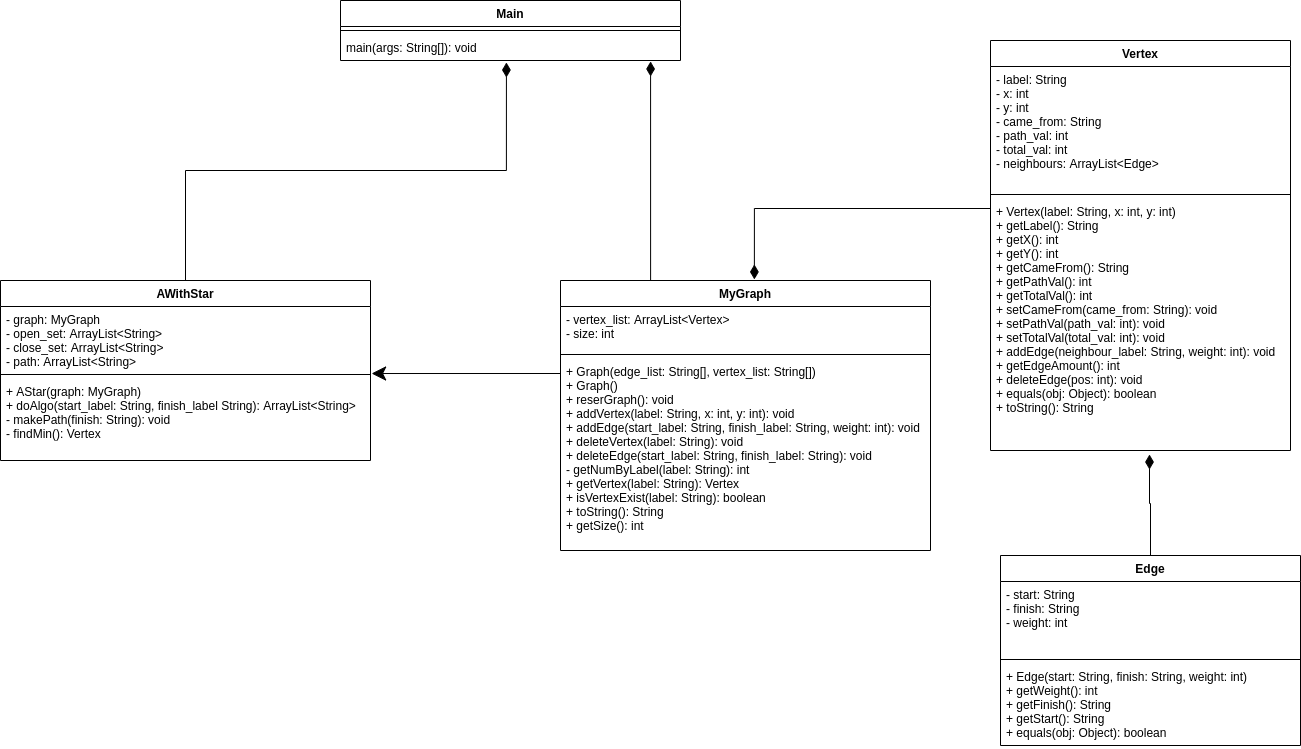

The diagram above was exported from draw.io. Its source (the exported page's mxGraphModel, read from the mxfile embedded in the PNG):
<mxGraphModel dx="1711" dy="538" grid="1" gridSize="10" guides="1" tooltips="1" connect="1" arrows="1" fold="1" page="1" pageScale="1" pageWidth="827" pageHeight="1169" math="0" shadow="0">
  <root>
    <mxCell id="0" />
    <mxCell id="1" parent="0" />
    <mxCell id="TQtFSgQ96KS6AKX3kSrI-1" value="Vertex" style="swimlane;fontStyle=1;align=center;verticalAlign=top;childLayout=stackLayout;horizontal=1;startSize=26;horizontalStack=0;resizeParent=1;resizeParentMax=0;resizeLast=0;collapsible=1;marginBottom=0;" parent="1" vertex="1">
      <mxGeometry x="470" y="70" width="300" height="410" as="geometry" />
    </mxCell>
    <mxCell id="TQtFSgQ96KS6AKX3kSrI-2" value="- label: String&#10;- x: int&#10;- y: int&#10;- came_from: String&#10;- path_val: int&#10;- total_val: int&#10;- neighbours: ArrayList&lt;Edge&gt;" style="text;strokeColor=none;fillColor=none;align=left;verticalAlign=top;spacingLeft=4;spacingRight=4;overflow=hidden;rotatable=0;points=[[0,0.5],[1,0.5]];portConstraint=eastwest;" parent="TQtFSgQ96KS6AKX3kSrI-1" vertex="1">
      <mxGeometry y="26" width="300" height="124" as="geometry" />
    </mxCell>
    <mxCell id="TQtFSgQ96KS6AKX3kSrI-3" value="" style="line;strokeWidth=1;fillColor=none;align=left;verticalAlign=middle;spacingTop=-1;spacingLeft=3;spacingRight=3;rotatable=0;labelPosition=right;points=[];portConstraint=eastwest;" parent="TQtFSgQ96KS6AKX3kSrI-1" vertex="1">
      <mxGeometry y="150" width="300" height="8" as="geometry" />
    </mxCell>
    <mxCell id="TQtFSgQ96KS6AKX3kSrI-4" value="+ Vertex(label: String, x: int, y: int)&#10;+ getLabel(): String&#10;+ getX(): int&#10;+ getY(): int&#10;+ getCameFrom(): String&#10;+ getPathVal(): int&#10;+ getTotalVal(): int&#10;+ setCameFrom(came_from: String): void&#10;+ setPathVal(path_val: int): void&#10;+ setTotalVal(total_val: int): void&#10;+ addEdge(neighbour_label: String, weight: int): void&#10;+ getEdgeAmount(): int&#10;+ deleteEdge(pos: int): void&#10;+ equals(obj: Object): boolean&#10;+ toString(): String" style="text;strokeColor=none;fillColor=none;align=left;verticalAlign=top;spacingLeft=4;spacingRight=4;overflow=hidden;rotatable=0;points=[[0,0.5],[1,0.5]];portConstraint=eastwest;" parent="TQtFSgQ96KS6AKX3kSrI-1" vertex="1">
      <mxGeometry y="158" width="300" height="252" as="geometry" />
    </mxCell>
    <mxCell id="8yNVMVe7yNzEnM9muyRR-7" style="edgeStyle=orthogonalEdgeStyle;rounded=0;orthogonalLoop=1;jettySize=auto;html=1;exitX=0.25;exitY=0;exitDx=0;exitDy=0;entryX=0.912;entryY=1.038;entryDx=0;entryDy=0;entryPerimeter=0;endArrow=diamondThin;endFill=1;endSize=12;" edge="1" parent="1" source="TQtFSgQ96KS6AKX3kSrI-5" target="TQtFSgQ96KS6AKX3kSrI-36">
      <mxGeometry relative="1" as="geometry">
        <Array as="points">
          <mxPoint x="130" y="310" />
        </Array>
      </mxGeometry>
    </mxCell>
    <mxCell id="TQtFSgQ96KS6AKX3kSrI-5" value="MyGraph" style="swimlane;fontStyle=1;align=center;verticalAlign=top;childLayout=stackLayout;horizontal=1;startSize=26;horizontalStack=0;resizeParent=1;resizeParentMax=0;resizeLast=0;collapsible=1;marginBottom=0;" parent="1" vertex="1">
      <mxGeometry x="40" y="310" width="370" height="270" as="geometry" />
    </mxCell>
    <mxCell id="TQtFSgQ96KS6AKX3kSrI-6" value="- vertex_list: ArrayList&lt;Vertex&gt;&#10;- size: int" style="text;strokeColor=none;fillColor=none;align=left;verticalAlign=top;spacingLeft=4;spacingRight=4;overflow=hidden;rotatable=0;points=[[0,0.5],[1,0.5]];portConstraint=eastwest;" parent="TQtFSgQ96KS6AKX3kSrI-5" vertex="1">
      <mxGeometry y="26" width="370" height="44" as="geometry" />
    </mxCell>
    <mxCell id="TQtFSgQ96KS6AKX3kSrI-7" value="" style="line;strokeWidth=1;fillColor=none;align=left;verticalAlign=middle;spacingTop=-1;spacingLeft=3;spacingRight=3;rotatable=0;labelPosition=right;points=[];portConstraint=eastwest;" parent="TQtFSgQ96KS6AKX3kSrI-5" vertex="1">
      <mxGeometry y="70" width="370" height="8" as="geometry" />
    </mxCell>
    <mxCell id="TQtFSgQ96KS6AKX3kSrI-8" value="+ Graph(edge_list: String[], vertex_list: String[])&#10;+ Graph()&#10;+ reserGraph(): void&#10;+ addVertex(label: String, x: int, y: int): void&#10;+ addEdge(start_label: String, finish_label: String, weight: int): void&#10;+ deleteVertex(label: String): void&#10;+ deleteEdge(start_label: String, finish_label: String): void&#10;- getNumByLabel(label: String): int&#10;+ getVertex(label: String): Vertex&#10;+ isVertexExist(label: String): boolean&#10;+ toString(): String&#10;+ getSize(): int&#10;" style="text;strokeColor=none;fillColor=none;align=left;verticalAlign=top;spacingLeft=4;spacingRight=4;overflow=hidden;rotatable=0;points=[[0,0.5],[1,0.5]];portConstraint=eastwest;" parent="TQtFSgQ96KS6AKX3kSrI-5" vertex="1">
      <mxGeometry y="78" width="370" height="192" as="geometry" />
    </mxCell>
    <mxCell id="TQtFSgQ96KS6AKX3kSrI-39" value="" style="edgeStyle=orthogonalEdgeStyle;rounded=0;orthogonalLoop=1;jettySize=auto;html=1;exitX=0.5;exitY=0;exitDx=0;exitDy=0;entryX=0.488;entryY=1.077;entryDx=0;entryDy=0;entryPerimeter=0;endArrow=diamondThin;endFill=1;endSize=12;" parent="1" source="TQtFSgQ96KS6AKX3kSrI-9" target="TQtFSgQ96KS6AKX3kSrI-36" edge="1">
      <mxGeometry relative="1" as="geometry">
        <Array as="points">
          <mxPoint x="-335" y="200" />
          <mxPoint x="-14" y="200" />
        </Array>
      </mxGeometry>
    </mxCell>
    <mxCell id="TQtFSgQ96KS6AKX3kSrI-9" value="AWithStar" style="swimlane;fontStyle=1;align=center;verticalAlign=top;childLayout=stackLayout;horizontal=1;startSize=26;horizontalStack=0;resizeParent=1;resizeParentMax=0;resizeLast=0;collapsible=1;marginBottom=0;" parent="1" vertex="1">
      <mxGeometry x="-520" y="310" width="370" height="180" as="geometry" />
    </mxCell>
    <mxCell id="TQtFSgQ96KS6AKX3kSrI-10" value="- graph: MyGraph&#10;- open_set: ArrayList&lt;String&gt;&#10;- close_set: ArrayList&lt;String&gt;&#10;- path: ArrayList&lt;String&gt;" style="text;strokeColor=none;fillColor=none;align=left;verticalAlign=top;spacingLeft=4;spacingRight=4;overflow=hidden;rotatable=0;points=[[0,0.5],[1,0.5]];portConstraint=eastwest;" parent="TQtFSgQ96KS6AKX3kSrI-9" vertex="1">
      <mxGeometry y="26" width="370" height="64" as="geometry" />
    </mxCell>
    <mxCell id="TQtFSgQ96KS6AKX3kSrI-11" value="" style="line;strokeWidth=1;fillColor=none;align=left;verticalAlign=middle;spacingTop=-1;spacingLeft=3;spacingRight=3;rotatable=0;labelPosition=right;points=[];portConstraint=eastwest;" parent="TQtFSgQ96KS6AKX3kSrI-9" vertex="1">
      <mxGeometry y="90" width="370" height="8" as="geometry" />
    </mxCell>
    <mxCell id="TQtFSgQ96KS6AKX3kSrI-12" value="+ AStar(graph: MyGraph)&#10;+ doAlgo(start_label: String, finish_label String): ArrayList&lt;String&gt;&#10;- makePath(finish: String): void&#10;- findMin(): Vertex" style="text;strokeColor=none;fillColor=none;align=left;verticalAlign=top;spacingLeft=4;spacingRight=4;overflow=hidden;rotatable=0;points=[[0,0.5],[1,0.5]];portConstraint=eastwest;" parent="TQtFSgQ96KS6AKX3kSrI-9" vertex="1">
      <mxGeometry y="98" width="370" height="82" as="geometry" />
    </mxCell>
    <mxCell id="TQtFSgQ96KS6AKX3kSrI-23" style="edgeStyle=orthogonalEdgeStyle;rounded=0;orthogonalLoop=1;jettySize=auto;html=1;endArrow=diamondThin;endFill=1;startSize=6;endSize=12;entryX=0.524;entryY=-0.004;entryDx=0;entryDy=0;entryPerimeter=0;" parent="1" target="TQtFSgQ96KS6AKX3kSrI-5" edge="1">
      <mxGeometry relative="1" as="geometry">
        <mxPoint x="470" y="238" as="sourcePoint" />
        <mxPoint x="230" y="238" as="targetPoint" />
        <Array as="points">
          <mxPoint x="470" y="238" />
          <mxPoint x="234" y="238" />
        </Array>
      </mxGeometry>
    </mxCell>
    <mxCell id="TQtFSgQ96KS6AKX3kSrI-33" value="Main" style="swimlane;fontStyle=1;align=center;verticalAlign=top;childLayout=stackLayout;horizontal=1;startSize=26;horizontalStack=0;resizeParent=1;resizeParentMax=0;resizeLast=0;collapsible=1;marginBottom=0;" parent="1" vertex="1">
      <mxGeometry x="-180" y="30" width="340" height="60" as="geometry" />
    </mxCell>
    <mxCell id="TQtFSgQ96KS6AKX3kSrI-35" value="" style="line;strokeWidth=1;fillColor=none;align=left;verticalAlign=middle;spacingTop=-1;spacingLeft=3;spacingRight=3;rotatable=0;labelPosition=right;points=[];portConstraint=eastwest;" parent="TQtFSgQ96KS6AKX3kSrI-33" vertex="1">
      <mxGeometry y="26" width="340" height="8" as="geometry" />
    </mxCell>
    <mxCell id="TQtFSgQ96KS6AKX3kSrI-36" value="main(args: String[]): void" style="text;strokeColor=none;fillColor=none;align=left;verticalAlign=top;spacingLeft=4;spacingRight=4;overflow=hidden;rotatable=0;points=[[0,0.5],[1,0.5]];portConstraint=eastwest;" parent="TQtFSgQ96KS6AKX3kSrI-33" vertex="1">
      <mxGeometry y="34" width="340" height="26" as="geometry" />
    </mxCell>
    <mxCell id="8yNVMVe7yNzEnM9muyRR-6" style="edgeStyle=orthogonalEdgeStyle;rounded=0;orthogonalLoop=1;jettySize=auto;html=1;exitX=0.5;exitY=0;exitDx=0;exitDy=0;entryX=0.53;entryY=1.016;entryDx=0;entryDy=0;entryPerimeter=0;endArrow=diamondThin;endFill=1;endSize=12;" edge="1" parent="1" source="8yNVMVe7yNzEnM9muyRR-2" target="TQtFSgQ96KS6AKX3kSrI-4">
      <mxGeometry relative="1" as="geometry">
        <Array as="points">
          <mxPoint x="630" y="533" />
          <mxPoint x="629" y="533" />
        </Array>
      </mxGeometry>
    </mxCell>
    <mxCell id="8yNVMVe7yNzEnM9muyRR-2" value="Edge" style="swimlane;fontStyle=1;align=center;verticalAlign=top;childLayout=stackLayout;horizontal=1;startSize=26;horizontalStack=0;resizeParent=1;resizeParentMax=0;resizeLast=0;collapsible=1;marginBottom=0;" vertex="1" parent="1">
      <mxGeometry x="480" y="585" width="300" height="190" as="geometry" />
    </mxCell>
    <mxCell id="8yNVMVe7yNzEnM9muyRR-3" value="- start: String&#10;- finish: String&#10;- weight: int" style="text;strokeColor=none;fillColor=none;align=left;verticalAlign=top;spacingLeft=4;spacingRight=4;overflow=hidden;rotatable=0;points=[[0,0.5],[1,0.5]];portConstraint=eastwest;" vertex="1" parent="8yNVMVe7yNzEnM9muyRR-2">
      <mxGeometry y="26" width="300" height="74" as="geometry" />
    </mxCell>
    <mxCell id="8yNVMVe7yNzEnM9muyRR-4" value="" style="line;strokeWidth=1;fillColor=none;align=left;verticalAlign=middle;spacingTop=-1;spacingLeft=3;spacingRight=3;rotatable=0;labelPosition=right;points=[];portConstraint=eastwest;" vertex="1" parent="8yNVMVe7yNzEnM9muyRR-2">
      <mxGeometry y="100" width="300" height="8" as="geometry" />
    </mxCell>
    <mxCell id="8yNVMVe7yNzEnM9muyRR-5" value="+ Edge(start: String, finish: String, weight: int)&#10;+ getWeight(): int&#10;+ getFinish(): String&#10;+ getStart(): String&#10;+ equals(obj: Object): boolean" style="text;strokeColor=none;fillColor=none;align=left;verticalAlign=top;spacingLeft=4;spacingRight=4;overflow=hidden;rotatable=0;points=[[0,0.5],[1,0.5]];portConstraint=eastwest;" vertex="1" parent="8yNVMVe7yNzEnM9muyRR-2">
      <mxGeometry y="108" width="300" height="82" as="geometry" />
    </mxCell>
    <mxCell id="8yNVMVe7yNzEnM9muyRR-8" style="edgeStyle=orthogonalEdgeStyle;rounded=0;orthogonalLoop=1;jettySize=auto;html=1;exitX=0;exitY=0.5;exitDx=0;exitDy=0;entryX=1.003;entryY=1.047;entryDx=0;entryDy=0;entryPerimeter=0;endArrow=classic;endFill=1;endSize=12;" edge="1" parent="1" source="TQtFSgQ96KS6AKX3kSrI-6" target="TQtFSgQ96KS6AKX3kSrI-10">
      <mxGeometry relative="1" as="geometry">
        <Array as="points">
          <mxPoint x="40" y="403" />
        </Array>
      </mxGeometry>
    </mxCell>
  </root>
</mxGraphModel>